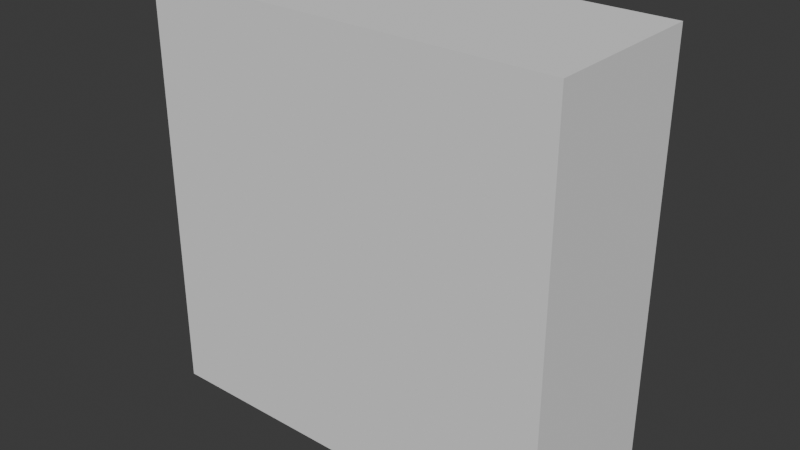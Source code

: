 # Source: lock.blend  (saved by Blender 4.2.66; exported with 4.5.12 LTS)
import bpy
from mathutils import Matrix  # noqa: F401  (used for matrix-valued properties, if any)

bpy.ops.wm.read_factory_settings(use_empty=True)
scene = bpy.context.scene
scene.name = 'Scene'

# ---- collections
col_collection = bpy.data.collections.new('Collection'); scene.collection.children.link(col_collection)

# ---- materials (node trees are filled in below, after node groups)
mat_vtx_color = bpy.data.materials.new('vtx_color')

# ---- material node trees

# ---- world
world_world = bpy.data.worlds.new('World'); scene.world = world_world
world_world.use_nodes = True; world_world.node_tree.nodes.clear()
_N = world_world.node_tree.nodes; _L = world_world.node_tree.links
n0 = _N.new('ShaderNodeOutputWorld'); n0.name = 'World Output'; n0.location = (300, 300)
n1 = _N.new('ShaderNodeBackground'); n1.name = 'Background'; n1.location = (10, 300)
n1.inputs[0].default_value = (0.05088, 0.05088, 0.05088, 1.0)
_L.new(n1.outputs[0], n0.inputs[0])
n0.is_active_output = True
world_world.color = (0.05088, 0.05088, 0.05088)
world_world.sun_shadow_jitter_overblur = 0.0

# ---- meshes
me_cube = bpy.data.meshes.new('Cube')
me_cube.from_pydata([(0.5, 0.2, 1.5), (0.5, 0.2, 0.5), (0.5, -0.2, 1.5), (0.5, -0.2, 0.5), (-0.5, 0.2, 1.5), (-0.5, 0.2, 0.5), (-0.5, -0.2, 1.5), (-0.5, -0.2, 0.5)], [], [(0, 4, 6, 2), (3, 2, 6, 7), (7, 6, 4, 5), (5, 1, 3, 7), (1, 0, 2, 3), (5, 4, 0, 1)])
_uv = me_cube.uv_layers.new(name='UVMap')
_uv.uv.foreach_set('vector', [0.625, 0.5, 0.875, 0.5, 0.875, 0.75, 0.625, 0.75, 0.375, 0.75, 0.625, 0.75, 0.625, 1.0, 0.375, 1.0, 0.375, 0.0, 0.625, 0.0, 0.625, 0.25, 0.375, 0.25, 0.125, 0.5, 0.375, 0.5, 0.375, 0.75, 0.125, 0.75, 0.375, 0.5, 0.625, 0.5, 0.625, 0.75, 0.375, 0.75, 0.375, 0.25, 0.625, 0.25, 0.625, 0.5, 0.375, 0.5])
_ca = me_cube.color_attributes.new('Attribute', 'BYTE_COLOR', 'CORNER')
_ca.data.foreach_set('color', [1.0, 0.0137, 0.02956, 1.0, 1.0, 0.0137, 0.02956, 1.0, 1.0, 0.0137, 0.02956, 1.0, 1.0, 0.0137, 0.02956, 1.0, 1.0, 0.01681, 0.0331, 1.0, 1.0, 0.0137, 0.02956, 1.0, 1.0, 0.0137, 0.02956, 1.0, 1.0, 0.01444, 0.03071, 1.0, 1.0, 0.01444, 0.03071, 1.0, 1.0, 0.0137, 0.02956, 1.0, 1.0, 0.0137, 0.02956, 1.0, 1.0, 0.01444, 0.03071, 1.0, 1.0, 0.01444, 0.03071, 1.0, 1.0, 0.01681, 0.0319, 1.0, 1.0, 0.01681, 0.0331, 1.0, 1.0, 0.01444, 0.03071, 1.0, 1.0, 0.01681, 0.0319, 1.0, 1.0, 0.0137, 0.02956, 1.0, 1.0, 0.0137, 0.02956, 1.0, 1.0, 0.01681, 0.0331, 1.0, 1.0, 0.01444, 0.03071, 1.0, 1.0, 0.0137, 0.02956, 1.0, 1.0, 0.0137, 0.02956, 1.0, 1.0, 0.01681, 0.0319, 1.0])
me_cube.materials.append(mat_vtx_color)
me_cube.use_mirror_vertex_groups = False
me_cube.update()

# ---- objects
ob_cube = bpy.data.objects.new('Cube', me_cube)

# ---- transforms, parenting, visibility, modifiers, constraints
ob_cube.location = (0.0, 0.0, 0.0)
ob_cube.lock_rotations_4d = False
ob_cube.empty_display_type = 'ARROWS'
ob_cube.lineart.crease_threshold = 0.0

# ---- collection membership
col_collection.objects.link(ob_cube)

# ---- scene / render settings (as saved in the file)
scene.frame_start = 1; scene.frame_end = 250; scene.frame_set(1)
scene.render.engine = 'BLENDER_EEVEE_NEXT'
bpy.context.view_layer.update()

# ---- added for rendering (the .blend has no active camera and no usable light): camera, sun
cam_auto = bpy.data.cameras.new('AutoCamera')
cam_auto.lens = 50.0
cam_auto.sensor_width = 36.0
cam_auto.clip_end = 1000.0
ob_auto_camera = bpy.data.objects.new('AutoCamera', cam_auto)
scene.collection.objects.link(ob_auto_camera)
ob_auto_camera.location = (1.3598, -1.63176, 2.08784)
ob_auto_camera.rotation_euler = (1.09748, -7.21219e-08, 0.694738)
scene.camera = ob_auto_camera
light_auto_sun = bpy.data.lights.new('AutoSun', 'SUN')
light_auto_sun.energy = 3.0
light_auto_sun.angle = 0.0523599
ob_auto_sun = bpy.data.objects.new('AutoSun', light_auto_sun)
scene.collection.objects.link(ob_auto_sun)
ob_auto_sun.rotation_euler = (0.872665, 0.174533, 0.523599)
bpy.context.view_layer.update()
